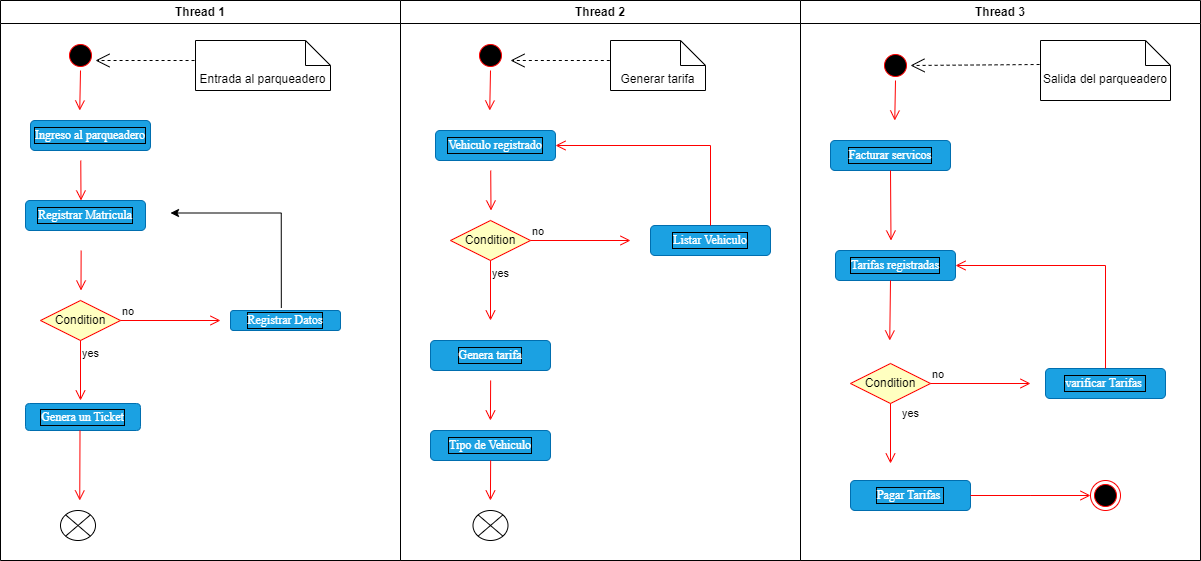

The diagram above was exported from draw.io. Its source (the exported page's mxGraphModel, read from the mxfile embedded in the PNG):
<mxGraphModel dx="2347" dy="728" grid="1" gridSize="10" guides="1" tooltips="1" connect="1" arrows="1" fold="1" page="1" pageScale="1" pageWidth="1169" pageHeight="826" background="none" math="0" shadow="0">
  <root>
    <mxCell id="0" />
    <mxCell id="1" parent="0" />
    <mxCell id="2" value="Thread 1" style="swimlane;whiteSpace=wrap" parent="1" vertex="1">
      <mxGeometry x="-370" width="400" height="560" as="geometry" />
    </mxCell>
    <mxCell id="5" value="" style="ellipse;shape=startState;fillColor=#000000;strokeColor=#ff0000;" parent="2" vertex="1">
      <mxGeometry x="65" y="40" width="30" height="30" as="geometry" />
    </mxCell>
    <mxCell id="6" value="" style="edgeStyle=elbowEdgeStyle;elbow=horizontal;verticalAlign=bottom;endArrow=open;endSize=8;strokeColor=#FF0000;endFill=1;rounded=0" parent="2" source="5" edge="1">
      <mxGeometry x="65" y="40" as="geometry">
        <mxPoint x="79.36363636363603" y="110" as="targetPoint" />
      </mxGeometry>
    </mxCell>
    <mxCell id="AALxtcryNJjGcbHKps6_-58" value="" style="edgeStyle=elbowEdgeStyle;elbow=horizontal;verticalAlign=bottom;endArrow=open;endSize=8;strokeColor=#FF0000;endFill=1;rounded=0" edge="1" parent="2">
      <mxGeometry x="435.27" y="130" as="geometry">
        <mxPoint x="79.63363636363603" y="200.0000000000001" as="targetPoint" />
        <mxPoint x="80.27" y="160" as="sourcePoint" />
      </mxGeometry>
    </mxCell>
    <mxCell id="AALxtcryNJjGcbHKps6_-59" value="Condition" style="rhombus;whiteSpace=wrap;html=1;fillColor=#ffffc0;strokeColor=#ff0000;" vertex="1" parent="2">
      <mxGeometry x="40" y="300" width="80" height="40" as="geometry" />
    </mxCell>
    <mxCell id="AALxtcryNJjGcbHKps6_-60" value="no" style="edgeStyle=orthogonalEdgeStyle;html=1;align=left;verticalAlign=bottom;endArrow=open;endSize=8;strokeColor=#ff0000;rounded=0;" edge="1" source="AALxtcryNJjGcbHKps6_-59" parent="2">
      <mxGeometry x="-1" relative="1" as="geometry">
        <mxPoint x="220" y="320" as="targetPoint" />
      </mxGeometry>
    </mxCell>
    <mxCell id="AALxtcryNJjGcbHKps6_-61" value="yes" style="edgeStyle=orthogonalEdgeStyle;html=1;align=left;verticalAlign=top;endArrow=open;endSize=8;strokeColor=#ff0000;rounded=0;" edge="1" source="AALxtcryNJjGcbHKps6_-59" parent="2">
      <mxGeometry x="-1" relative="1" as="geometry">
        <mxPoint x="80" y="400" as="targetPoint" />
      </mxGeometry>
    </mxCell>
    <mxCell id="AALxtcryNJjGcbHKps6_-64" style="edgeStyle=orthogonalEdgeStyle;rounded=0;orthogonalLoop=1;jettySize=auto;html=1;entryX=1;entryY=0.25;entryDx=0;entryDy=0;exitX=0.462;exitY=-0.124;exitDx=0;exitDy=0;exitPerimeter=0;" edge="1" parent="2" source="AALxtcryNJjGcbHKps6_-70">
      <mxGeometry relative="1" as="geometry">
        <mxPoint x="280.03703703703695" y="300" as="sourcePoint" />
        <mxPoint x="170" y="212.5" as="targetPoint" />
        <Array as="points">
          <mxPoint x="281" y="213" />
        </Array>
      </mxGeometry>
    </mxCell>
    <mxCell id="AALxtcryNJjGcbHKps6_-65" value="" style="edgeStyle=elbowEdgeStyle;elbow=horizontal;verticalAlign=bottom;endArrow=open;endSize=8;strokeColor=#FF0000;endFill=1;rounded=0" edge="1" parent="2">
      <mxGeometry x="805.64" y="220" as="geometry">
        <mxPoint x="80.00363636363619" y="290.0000000000001" as="targetPoint" />
        <mxPoint x="80.64000000000016" y="249.9999999999999" as="sourcePoint" />
      </mxGeometry>
    </mxCell>
    <mxCell id="AALxtcryNJjGcbHKps6_-66" value="&lt;span style=&quot;&quot;&gt;Ingreso al parqueadero&lt;/span&gt;" style="rounded=1;whiteSpace=wrap;html=1;fillColor=#1ba1e2;strokeColor=#006EAF;fontColor=#ffffff;fontFamily=Times New Roman;labelBorderColor=default;" vertex="1" parent="2">
      <mxGeometry x="30" y="120" width="120" height="30" as="geometry" />
    </mxCell>
    <mxCell id="AALxtcryNJjGcbHKps6_-69" value="&lt;span style=&quot;&quot;&gt;Registrar Matricula&lt;/span&gt;" style="rounded=1;whiteSpace=wrap;html=1;fillColor=#1ba1e2;strokeColor=#006EAF;fontColor=#ffffff;fontFamily=Times New Roman;labelBorderColor=default;" vertex="1" parent="2">
      <mxGeometry x="25" y="200" width="120" height="30" as="geometry" />
    </mxCell>
    <mxCell id="AALxtcryNJjGcbHKps6_-70" value="&lt;span style=&quot;&quot;&gt;Registrar Datos&lt;/span&gt;" style="rounded=1;whiteSpace=wrap;html=1;fillColor=#1ba1e2;strokeColor=#006EAF;fontColor=#ffffff;fontFamily=Times New Roman;labelBorderColor=default;" vertex="1" parent="2">
      <mxGeometry x="230" y="310" width="110" height="20" as="geometry" />
    </mxCell>
    <mxCell id="AALxtcryNJjGcbHKps6_-71" value="Genera un Ticket" style="rounded=1;whiteSpace=wrap;html=1;fillColor=#1ba1e2;strokeColor=#006EAF;fontColor=#ffffff;fontFamily=Times New Roman;labelBorderColor=default;" vertex="1" parent="2">
      <mxGeometry x="25" y="403" width="115" height="27" as="geometry" />
    </mxCell>
    <mxCell id="AALxtcryNJjGcbHKps6_-72" value="" style="edgeStyle=elbowEdgeStyle;elbow=horizontal;verticalAlign=bottom;endArrow=open;endSize=8;strokeColor=#FF0000;endFill=1;rounded=0;exitX=0.474;exitY=1;exitDx=0;exitDy=0;exitPerimeter=0;" edge="1" parent="2" source="AALxtcryNJjGcbHKps6_-71">
      <mxGeometry x="1175.1999999999998" y="430" as="geometry">
        <mxPoint x="79.56363636363636" y="500.0000000000001" as="targetPoint" />
        <mxPoint x="80" y="440" as="sourcePoint" />
      </mxGeometry>
    </mxCell>
    <mxCell id="AALxtcryNJjGcbHKps6_-73" value="" style="shape=sumEllipse;perimeter=ellipsePerimeter;whiteSpace=wrap;html=1;backgroundOutline=1;gradientColor=none;fillColor=default;fillStyle=auto;" vertex="1" parent="2">
      <mxGeometry x="60" y="510" width="35" height="30" as="geometry" />
    </mxCell>
    <mxCell id="AALxtcryNJjGcbHKps6_-119" value="Entrada al parqueadero" style="shape=note2;boundedLbl=1;whiteSpace=wrap;html=1;size=25;verticalAlign=top;align=center;fillStyle=auto;fillColor=default;gradientColor=none;" vertex="1" parent="2">
      <mxGeometry x="195" y="40" width="135" height="50" as="geometry" />
    </mxCell>
    <mxCell id="AALxtcryNJjGcbHKps6_-120" value="" style="endArrow=open;endSize=12;dashed=1;html=1;rounded=0;exitX=-0.007;exitY=0.4;exitDx=0;exitDy=0;exitPerimeter=0;" edge="1" parent="2" source="AALxtcryNJjGcbHKps6_-119">
      <mxGeometry width="160" relative="1" as="geometry">
        <mxPoint x="60" y="110" as="sourcePoint" />
        <mxPoint x="95" y="60.000000000000114" as="targetPoint" />
        <Array as="points" />
      </mxGeometry>
    </mxCell>
    <mxCell id="AALxtcryNJjGcbHKps6_-41" value="Thread 2" style="swimlane;whiteSpace=wrap" vertex="1" parent="1">
      <mxGeometry x="30" width="400" height="560" as="geometry" />
    </mxCell>
    <mxCell id="AALxtcryNJjGcbHKps6_-77" value="Vehiculo registrado" style="rounded=1;whiteSpace=wrap;html=1;fillColor=#1ba1e2;strokeColor=#006EAF;fontColor=#ffffff;fontFamily=Times New Roman;labelBorderColor=default;" vertex="1" parent="AALxtcryNJjGcbHKps6_-41">
      <mxGeometry x="35" y="130" width="120" height="30" as="geometry" />
    </mxCell>
    <mxCell id="AALxtcryNJjGcbHKps6_-80" value="Condition" style="rhombus;whiteSpace=wrap;html=1;fillColor=#ffffc0;strokeColor=#ff0000;fillStyle=auto;" vertex="1" parent="AALxtcryNJjGcbHKps6_-41">
      <mxGeometry x="50" y="220" width="80" height="40" as="geometry" />
    </mxCell>
    <mxCell id="AALxtcryNJjGcbHKps6_-81" value="no" style="edgeStyle=orthogonalEdgeStyle;html=1;align=left;verticalAlign=bottom;endArrow=open;endSize=8;strokeColor=#ff0000;rounded=0;" edge="1" source="AALxtcryNJjGcbHKps6_-80" parent="AALxtcryNJjGcbHKps6_-41">
      <mxGeometry x="-1" relative="1" as="geometry">
        <mxPoint x="230" y="240" as="targetPoint" />
      </mxGeometry>
    </mxCell>
    <mxCell id="AALxtcryNJjGcbHKps6_-82" value="yes" style="edgeStyle=orthogonalEdgeStyle;html=1;align=left;verticalAlign=top;endArrow=open;endSize=8;strokeColor=#ff0000;rounded=0;" edge="1" source="AALxtcryNJjGcbHKps6_-80" parent="AALxtcryNJjGcbHKps6_-41">
      <mxGeometry x="-1" relative="1" as="geometry">
        <mxPoint x="90" y="320" as="targetPoint" />
      </mxGeometry>
    </mxCell>
    <mxCell id="AALxtcryNJjGcbHKps6_-83" value="" style="edgeStyle=elbowEdgeStyle;elbow=horizontal;verticalAlign=bottom;endArrow=open;endSize=8;strokeColor=#FF0000;endFill=1;rounded=0" edge="1" parent="AALxtcryNJjGcbHKps6_-41">
      <mxGeometry x="1185.22" y="140" as="geometry">
        <mxPoint x="89.58363636363637" y="210.0000000000001" as="targetPoint" />
        <mxPoint x="90.22000000000034" y="169.9999999999999" as="sourcePoint" />
      </mxGeometry>
    </mxCell>
    <mxCell id="AALxtcryNJjGcbHKps6_-42" value="" style="ellipse;shape=startState;fillColor=#000000;strokeColor=#ff0000;" vertex="1" parent="AALxtcryNJjGcbHKps6_-41">
      <mxGeometry x="75" y="40" width="30" height="30" as="geometry" />
    </mxCell>
    <mxCell id="AALxtcryNJjGcbHKps6_-43" value="" style="edgeStyle=elbowEdgeStyle;elbow=horizontal;verticalAlign=bottom;endArrow=open;endSize=8;strokeColor=#FF0000;endFill=1;rounded=0" edge="1" parent="AALxtcryNJjGcbHKps6_-41" source="AALxtcryNJjGcbHKps6_-42">
      <mxGeometry x="75" y="40" as="geometry">
        <mxPoint x="89.36363636363603" y="110" as="targetPoint" />
      </mxGeometry>
    </mxCell>
    <mxCell id="AALxtcryNJjGcbHKps6_-86" value="Generar tarifa" style="shape=note2;boundedLbl=1;whiteSpace=wrap;html=1;size=25;verticalAlign=top;align=center;fillStyle=auto;fillColor=default;gradientColor=none;" vertex="1" parent="AALxtcryNJjGcbHKps6_-41">
      <mxGeometry x="210" y="40" width="95" height="50" as="geometry" />
    </mxCell>
    <mxCell id="AALxtcryNJjGcbHKps6_-87" value="" style="endArrow=open;endSize=12;dashed=1;html=1;rounded=0;exitX=-0.007;exitY=0.4;exitDx=0;exitDy=0;exitPerimeter=0;" edge="1" parent="AALxtcryNJjGcbHKps6_-41" source="AALxtcryNJjGcbHKps6_-86">
      <mxGeometry width="160" relative="1" as="geometry">
        <mxPoint x="105" y="110" as="sourcePoint" />
        <mxPoint x="110" y="60" as="targetPoint" />
        <Array as="points" />
      </mxGeometry>
    </mxCell>
    <mxCell id="AALxtcryNJjGcbHKps6_-89" value="Genera tarifa" style="rounded=1;whiteSpace=wrap;html=1;fillColor=#1ba1e2;strokeColor=#006EAF;fontColor=#ffffff;fontFamily=Times New Roman;labelBorderColor=default;" vertex="1" parent="AALxtcryNJjGcbHKps6_-41">
      <mxGeometry x="30" y="340" width="120" height="30" as="geometry" />
    </mxCell>
    <mxCell id="AALxtcryNJjGcbHKps6_-91" value="Tipo de Vehiculo" style="rounded=1;whiteSpace=wrap;html=1;fillColor=#1ba1e2;strokeColor=#006EAF;fontColor=#ffffff;fontFamily=Times New Roman;labelBorderColor=default;" vertex="1" parent="AALxtcryNJjGcbHKps6_-41">
      <mxGeometry x="30" y="430" width="120" height="30" as="geometry" />
    </mxCell>
    <mxCell id="AALxtcryNJjGcbHKps6_-92" value="" style="edgeStyle=elbowEdgeStyle;elbow=horizontal;verticalAlign=bottom;endArrow=open;endSize=8;strokeColor=#FF0000;endFill=1;rounded=0" edge="1" parent="AALxtcryNJjGcbHKps6_-41">
      <mxGeometry x="1155.14" y="350" as="geometry">
        <mxPoint x="89.50363636363629" y="420.0000000000001" as="targetPoint" />
        <mxPoint x="90.14000000000026" y="379.9999999999999" as="sourcePoint" />
        <Array as="points">
          <mxPoint x="89.92" y="410" />
        </Array>
      </mxGeometry>
    </mxCell>
    <mxCell id="AALxtcryNJjGcbHKps6_-97" value="" style="edgeStyle=elbowEdgeStyle;elbow=horizontal;verticalAlign=bottom;endArrow=open;endSize=8;strokeColor=#FF0000;endFill=1;rounded=0" edge="1" parent="AALxtcryNJjGcbHKps6_-41">
      <mxGeometry x="1125.14" y="430" as="geometry">
        <mxPoint x="89.50363636363636" y="500.0000000000001" as="targetPoint" />
        <mxPoint x="90.14000000000033" y="459.9999999999999" as="sourcePoint" />
        <Array as="points">
          <mxPoint x="89.92000000000002" y="490" />
        </Array>
      </mxGeometry>
    </mxCell>
    <mxCell id="AALxtcryNJjGcbHKps6_-114" value="Listar Vehiculo" style="rounded=1;whiteSpace=wrap;html=1;fillColor=#1ba1e2;strokeColor=#006EAF;fontColor=#ffffff;fontFamily=Times New Roman;labelBorderColor=default;" vertex="1" parent="AALxtcryNJjGcbHKps6_-41">
      <mxGeometry x="250" y="225" width="120" height="30" as="geometry" />
    </mxCell>
    <mxCell id="AALxtcryNJjGcbHKps6_-115" value="" style="edgeStyle=orthogonalEdgeStyle;html=1;align=left;verticalAlign=bottom;endArrow=open;endSize=8;strokeColor=#ff0000;rounded=0;exitX=0.5;exitY=0;exitDx=0;exitDy=0;entryX=1;entryY=0.5;entryDx=0;entryDy=0;" edge="1" parent="AALxtcryNJjGcbHKps6_-41" source="AALxtcryNJjGcbHKps6_-114" target="AALxtcryNJjGcbHKps6_-77">
      <mxGeometry x="-1" relative="1" as="geometry">
        <mxPoint x="280" y="190" as="targetPoint" />
        <mxPoint x="180" y="190" as="sourcePoint" />
      </mxGeometry>
    </mxCell>
    <mxCell id="AALxtcryNJjGcbHKps6_-122" value="" style="shape=sumEllipse;perimeter=ellipsePerimeter;whiteSpace=wrap;html=1;backgroundOutline=1;gradientColor=none;fillColor=default;fillStyle=auto;" vertex="1" parent="AALxtcryNJjGcbHKps6_-41">
      <mxGeometry x="72.5" y="510" width="35" height="30" as="geometry" />
    </mxCell>
    <mxCell id="AALxtcryNJjGcbHKps6_-44" value="Thread 3" style="swimlane;whiteSpace=wrap" vertex="1" parent="1">
      <mxGeometry x="430" width="400" height="560" as="geometry" />
    </mxCell>
    <mxCell id="AALxtcryNJjGcbHKps6_-45" value="" style="ellipse;shape=startState;fillColor=#000000;strokeColor=#ff0000;" vertex="1" parent="AALxtcryNJjGcbHKps6_-44">
      <mxGeometry x="80" y="50" width="30" height="30" as="geometry" />
    </mxCell>
    <mxCell id="AALxtcryNJjGcbHKps6_-46" value="" style="edgeStyle=elbowEdgeStyle;elbow=horizontal;verticalAlign=bottom;endArrow=open;endSize=8;strokeColor=#FF0000;endFill=1;rounded=0" edge="1" parent="AALxtcryNJjGcbHKps6_-44" source="AALxtcryNJjGcbHKps6_-45">
      <mxGeometry x="80" y="50" as="geometry">
        <mxPoint x="94.36363636363603" y="120" as="targetPoint" />
      </mxGeometry>
    </mxCell>
    <mxCell id="AALxtcryNJjGcbHKps6_-98" value="Salida del parqueadero" style="shape=note2;boundedLbl=1;whiteSpace=wrap;html=1;size=25;verticalAlign=top;align=center;fillStyle=auto;fillColor=default;gradientColor=none;" vertex="1" parent="AALxtcryNJjGcbHKps6_-44">
      <mxGeometry x="240" y="40" width="130" height="60" as="geometry" />
    </mxCell>
    <mxCell id="AALxtcryNJjGcbHKps6_-99" value="" style="endArrow=open;endSize=12;dashed=1;html=1;rounded=0;exitX=-0.007;exitY=0.4;exitDx=0;exitDy=0;exitPerimeter=0;entryX=1;entryY=0.5;entryDx=0;entryDy=0;" edge="1" parent="AALxtcryNJjGcbHKps6_-44" source="AALxtcryNJjGcbHKps6_-98" target="AALxtcryNJjGcbHKps6_-45">
      <mxGeometry width="160" relative="1" as="geometry">
        <mxPoint x="105" y="110" as="sourcePoint" />
        <mxPoint x="130" y="60" as="targetPoint" />
        <Array as="points" />
      </mxGeometry>
    </mxCell>
    <mxCell id="AALxtcryNJjGcbHKps6_-102" value="Facturar servicos" style="rounded=1;whiteSpace=wrap;html=1;fillColor=#1ba1e2;strokeColor=#006EAF;fontColor=#ffffff;fontFamily=Times New Roman;labelBorderColor=default;" vertex="1" parent="AALxtcryNJjGcbHKps6_-44">
      <mxGeometry x="30" y="140" width="120" height="30" as="geometry" />
    </mxCell>
    <mxCell id="AALxtcryNJjGcbHKps6_-103" value="" style="edgeStyle=elbowEdgeStyle;elbow=horizontal;verticalAlign=bottom;endArrow=open;endSize=8;strokeColor=#FF0000;endFill=1;rounded=0;exitX=0.5;exitY=1;exitDx=0;exitDy=0;" edge="1" parent="AALxtcryNJjGcbHKps6_-44" source="AALxtcryNJjGcbHKps6_-102">
      <mxGeometry x="-354.5" y="170.03" as="geometry">
        <mxPoint x="89.86363636363603" y="240.03" as="targetPoint" />
        <mxPoint x="89.5" y="199.99662954709575" as="sourcePoint" />
      </mxGeometry>
    </mxCell>
    <mxCell id="AALxtcryNJjGcbHKps6_-104" value="Tarifas registradas" style="rounded=1;whiteSpace=wrap;html=1;fillColor=#1ba1e2;strokeColor=#006EAF;fontColor=#ffffff;fontFamily=Times New Roman;labelBorderColor=default;" vertex="1" parent="AALxtcryNJjGcbHKps6_-44">
      <mxGeometry x="35" y="250" width="120" height="30" as="geometry" />
    </mxCell>
    <mxCell id="AALxtcryNJjGcbHKps6_-105" value="Condition" style="rhombus;whiteSpace=wrap;html=1;fillColor=#ffffc0;strokeColor=#ff0000;fillStyle=auto;" vertex="1" parent="AALxtcryNJjGcbHKps6_-44">
      <mxGeometry x="50" y="363" width="80" height="40" as="geometry" />
    </mxCell>
    <mxCell id="AALxtcryNJjGcbHKps6_-106" value="no" style="edgeStyle=orthogonalEdgeStyle;html=1;align=left;verticalAlign=bottom;endArrow=open;endSize=8;strokeColor=#ff0000;rounded=0;" edge="1" source="AALxtcryNJjGcbHKps6_-105" parent="AALxtcryNJjGcbHKps6_-44">
      <mxGeometry x="-1" relative="1" as="geometry">
        <mxPoint x="230" y="383" as="targetPoint" />
      </mxGeometry>
    </mxCell>
    <mxCell id="AALxtcryNJjGcbHKps6_-107" value="yes" style="edgeStyle=orthogonalEdgeStyle;html=1;align=left;verticalAlign=top;endArrow=open;endSize=8;strokeColor=#ff0000;rounded=0;" edge="1" source="AALxtcryNJjGcbHKps6_-105" parent="AALxtcryNJjGcbHKps6_-44">
      <mxGeometry x="-1" y="10" relative="1" as="geometry">
        <mxPoint x="90" y="463" as="targetPoint" />
        <mxPoint y="-3" as="offset" />
      </mxGeometry>
    </mxCell>
    <mxCell id="AALxtcryNJjGcbHKps6_-108" value="" style="edgeStyle=elbowEdgeStyle;elbow=horizontal;verticalAlign=bottom;endArrow=open;endSize=8;strokeColor=#FF0000;endFill=1;rounded=0;" edge="1" parent="AALxtcryNJjGcbHKps6_-44">
      <mxGeometry x="-784.86" y="270" as="geometry">
        <mxPoint x="89.50363636363602" y="340" as="targetPoint" />
        <mxPoint x="90" y="280" as="sourcePoint" />
      </mxGeometry>
    </mxCell>
    <mxCell id="AALxtcryNJjGcbHKps6_-111" value="Pagar Tarifas&amp;nbsp;" style="rounded=1;whiteSpace=wrap;html=1;fillColor=#1ba1e2;strokeColor=#006EAF;fontColor=#ffffff;fontFamily=Times New Roman;labelBorderColor=default;" vertex="1" parent="AALxtcryNJjGcbHKps6_-44">
      <mxGeometry x="50" y="480" width="120" height="30" as="geometry" />
    </mxCell>
    <mxCell id="AALxtcryNJjGcbHKps6_-112" value="" style="ellipse;html=1;shape=endState;fillColor=#000000;strokeColor=#ff0000;fillStyle=auto;" vertex="1" parent="AALxtcryNJjGcbHKps6_-44">
      <mxGeometry x="290" y="480" width="30" height="30" as="geometry" />
    </mxCell>
    <mxCell id="AALxtcryNJjGcbHKps6_-113" value="" style="edgeStyle=elbowEdgeStyle;elbow=horizontal;verticalAlign=bottom;endArrow=open;endSize=8;strokeColor=#FF0000;endFill=1;rounded=0;exitX=1;exitY=0.5;exitDx=0;exitDy=0;entryX=0;entryY=0.5;entryDx=0;entryDy=0;" edge="1" parent="AALxtcryNJjGcbHKps6_-44" source="AALxtcryNJjGcbHKps6_-111" target="AALxtcryNJjGcbHKps6_-112">
      <mxGeometry x="1235.64" y="440" as="geometry">
        <mxPoint x="230.00363636363636" y="510" as="targetPoint" />
        <mxPoint x="230.64000000000033" y="470" as="sourcePoint" />
        <Array as="points">
          <mxPoint x="230.42000000000007" y="500" />
        </Array>
      </mxGeometry>
    </mxCell>
    <mxCell id="AALxtcryNJjGcbHKps6_-116" value="varificar Tarifas&amp;nbsp;" style="rounded=1;whiteSpace=wrap;html=1;fillColor=#1ba1e2;strokeColor=#006EAF;fontColor=#ffffff;fontFamily=Times New Roman;labelBorderColor=default;" vertex="1" parent="AALxtcryNJjGcbHKps6_-44">
      <mxGeometry x="245" y="368" width="120" height="30" as="geometry" />
    </mxCell>
    <mxCell id="AALxtcryNJjGcbHKps6_-118" value="" style="edgeStyle=orthogonalEdgeStyle;html=1;align=left;verticalAlign=bottom;endArrow=open;endSize=8;strokeColor=#ff0000;rounded=0;exitX=0.5;exitY=0;exitDx=0;exitDy=0;entryX=1;entryY=0.5;entryDx=0;entryDy=0;" edge="1" parent="AALxtcryNJjGcbHKps6_-44" source="AALxtcryNJjGcbHKps6_-116" target="AALxtcryNJjGcbHKps6_-104">
      <mxGeometry x="-1" relative="1" as="geometry">
        <mxPoint x="200" y="200" as="targetPoint" />
        <mxPoint x="355" y="280" as="sourcePoint" />
      </mxGeometry>
    </mxCell>
  </root>
</mxGraphModel>